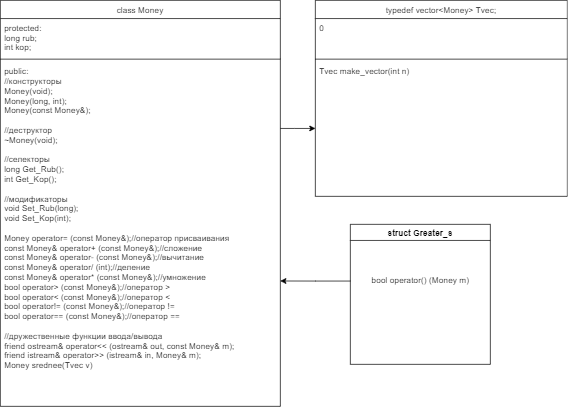

The diagram above was exported from draw.io. Its source (the exported page's mxGraphModel, read from the mxfile embedded in the PNG):
<mxGraphModel dx="1278" dy="2909" grid="1" gridSize="10" guides="1" tooltips="1" connect="1" arrows="1" fold="1" page="1" pageScale="1" pageWidth="827" pageHeight="1169" math="0" shadow="0">
  <root>
    <mxCell id="WIyWlLk6GJQsqaUBKTNV-0" />
    <mxCell id="WIyWlLk6GJQsqaUBKTNV-1" parent="WIyWlLk6GJQsqaUBKTNV-0" />
    <mxCell id="H37_FKNiWwp_M3zd_psu-13" value="typedef vector&lt;Money&gt; Tvec;" style="swimlane;fontStyle=0;align=center;verticalAlign=top;childLayout=stackLayout;horizontal=1;startSize=26;horizontalStack=0;resizeParent=1;resizeLast=0;collapsible=1;marginBottom=0;rounded=0;shadow=0;strokeWidth=1;" parent="WIyWlLk6GJQsqaUBKTNV-1" vertex="1">
      <mxGeometry x="460" y="-1720" width="360" height="280" as="geometry">
        <mxRectangle x="550" y="140" width="160" height="26" as="alternateBounds" />
      </mxGeometry>
    </mxCell>
    <mxCell id="H37_FKNiWwp_M3zd_psu-14" value="0" style="text;align=left;verticalAlign=top;spacingLeft=4;spacingRight=4;overflow=hidden;rotatable=0;points=[[0,0.5],[1,0.5]];portConstraint=eastwest;" parent="H37_FKNiWwp_M3zd_psu-13" vertex="1">
      <mxGeometry y="26" width="360" height="54" as="geometry" />
    </mxCell>
    <mxCell id="H37_FKNiWwp_M3zd_psu-15" value="" style="line;html=1;strokeWidth=1;align=left;verticalAlign=middle;spacingTop=-1;spacingLeft=3;spacingRight=3;rotatable=0;labelPosition=right;points=[];portConstraint=eastwest;" parent="H37_FKNiWwp_M3zd_psu-13" vertex="1">
      <mxGeometry y="80" width="360" height="8" as="geometry" />
    </mxCell>
    <mxCell id="H37_FKNiWwp_M3zd_psu-16" value="Tvec make_vector(int n)" style="text;align=left;verticalAlign=top;spacingLeft=4;spacingRight=4;overflow=hidden;rotatable=0;points=[[0,0.5],[1,0.5]];portConstraint=eastwest;" parent="H37_FKNiWwp_M3zd_psu-13" vertex="1">
      <mxGeometry y="88" width="360" height="190" as="geometry" />
    </mxCell>
    <mxCell id="0WdSzmipxWDrYuPJ_QX4-0" value="class Money" style="swimlane;fontStyle=0;align=center;verticalAlign=top;childLayout=stackLayout;horizontal=1;startSize=26;horizontalStack=0;resizeParent=1;resizeLast=0;collapsible=1;marginBottom=0;rounded=0;shadow=0;strokeWidth=1;" parent="WIyWlLk6GJQsqaUBKTNV-1" vertex="1">
      <mxGeometry x="10" y="-1720" width="400" height="580" as="geometry">
        <mxRectangle x="550" y="140" width="160" height="26" as="alternateBounds" />
      </mxGeometry>
    </mxCell>
    <mxCell id="0WdSzmipxWDrYuPJ_QX4-1" value="protected:&#10;long rub;&#10;int kop;" style="text;align=left;verticalAlign=top;spacingLeft=4;spacingRight=4;overflow=hidden;rotatable=0;points=[[0,0.5],[1,0.5]];portConstraint=eastwest;" parent="0WdSzmipxWDrYuPJ_QX4-0" vertex="1">
      <mxGeometry y="26" width="400" height="54" as="geometry" />
    </mxCell>
    <mxCell id="0WdSzmipxWDrYuPJ_QX4-2" value="" style="line;html=1;strokeWidth=1;align=left;verticalAlign=middle;spacingTop=-1;spacingLeft=3;spacingRight=3;rotatable=0;labelPosition=right;points=[];portConstraint=eastwest;" parent="0WdSzmipxWDrYuPJ_QX4-0" vertex="1">
      <mxGeometry y="80" width="400" height="8" as="geometry" />
    </mxCell>
    <mxCell id="0WdSzmipxWDrYuPJ_QX4-3" value="public:&#10;&#09;//конструкторы&#10;&#09;Money(void);&#10;&#09;Money(long, int);&#10;&#09;Money(const Money&amp;);&#10;&#10;&#09;//деструктор&#10;&#09;~Money(void);&#10;&#10;&#09;//селекторы&#10;&#09;long Get_Rub();&#10;&#09;int Get_Kop();&#10;&#10;&#09;//модификаторы&#10;&#09;void Set_Rub(long);&#10;&#09;void Set_Kop(int);&#10;&#10;&#09;Money operator= (const Money&amp;);//оператор присваивания&#10;&#09;const Money&amp; operator+ (const Money&amp;);//сложение&#10;&#09;const Money&amp; operator- (const Money&amp;);//вычитание&#10;&#09;const Money&amp; operator/ (int);//деление&#10;&#09;const Money&amp; operator* (const Money&amp;);//умножение&#10;&#09;bool operator&gt; (const Money&amp;);//оператор &gt;&#10;&#09;bool operator&lt; (const Money&amp;);//оператор &lt;&#10;&#09;bool operator!= (const Money&amp;);//оператор !=&#10;&#09;bool operator== (const Money&amp;);//оператор ==&#10;&#10;&#09;//дружественные функции ввода/вывода&#10;&#09;friend ostream&amp; operator&lt;&lt; (ostream&amp; out, const Money&amp; m);&#10;&#09;friend istream&amp; operator&gt;&gt; (istream&amp; in, Money&amp; m);&#10;Money srednee(Tvec v)" style="text;align=left;verticalAlign=top;spacingLeft=4;spacingRight=4;overflow=hidden;rotatable=0;points=[[0,0.5],[1,0.5]];portConstraint=eastwest;" parent="0WdSzmipxWDrYuPJ_QX4-0" vertex="1">
      <mxGeometry y="88" width="400" height="492" as="geometry" />
    </mxCell>
    <mxCell id="0WdSzmipxWDrYuPJ_QX4-4" style="edgeStyle=orthogonalEdgeStyle;rounded=0;orthogonalLoop=1;jettySize=auto;html=1;" parent="WIyWlLk6GJQsqaUBKTNV-1" source="0WdSzmipxWDrYuPJ_QX4-3" target="H37_FKNiWwp_M3zd_psu-16" edge="1">
      <mxGeometry relative="1" as="geometry">
        <Array as="points">
          <mxPoint x="430" y="-1537" />
          <mxPoint x="430" y="-1537" />
        </Array>
      </mxGeometry>
    </mxCell>
    <mxCell id="1YPKtMCFfRo-_FlknAW5-0" value="struct Greater_s" style="swimlane;" vertex="1" parent="WIyWlLk6GJQsqaUBKTNV-1">
      <mxGeometry x="510" y="-1400" width="200" height="200" as="geometry" />
    </mxCell>
    <mxCell id="1YPKtMCFfRo-_FlknAW5-1" value="bool operator() (Money m)" style="text;html=1;align=center;verticalAlign=middle;resizable=0;points=[];autosize=1;strokeColor=none;fillColor=none;" vertex="1" parent="1YPKtMCFfRo-_FlknAW5-0">
      <mxGeometry x="25" y="70" width="150" height="20" as="geometry" />
    </mxCell>
    <mxCell id="1YPKtMCFfRo-_FlknAW5-2" style="edgeStyle=orthogonalEdgeStyle;rounded=0;orthogonalLoop=1;jettySize=auto;html=1;entryX=1;entryY=0.636;entryDx=0;entryDy=0;entryPerimeter=0;" edge="1" parent="WIyWlLk6GJQsqaUBKTNV-1" target="0WdSzmipxWDrYuPJ_QX4-3">
      <mxGeometry relative="1" as="geometry">
        <mxPoint x="510" y="-1319" as="sourcePoint" />
      </mxGeometry>
    </mxCell>
  </root>
</mxGraphModel>